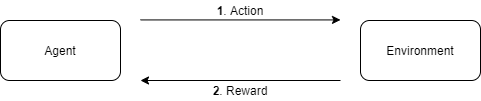

The diagram above was exported from draw.io. Its source (the exported page's mxGraphModel, read from the mxfile embedded in the PNG):
<mxGraphModel dx="1030" dy="448" grid="1" gridSize="10" guides="1" tooltips="1" connect="1" arrows="1" fold="1" page="1" pageScale="1" pageWidth="827" pageHeight="1169" math="0" shadow="0">
  <root>
    <mxCell id="0" />
    <mxCell id="1" parent="0" />
    <mxCell id="5" style="edgeStyle=orthogonalEdgeStyle;rounded=0;orthogonalLoop=1;jettySize=auto;html=1;" parent="1" edge="1">
      <mxGeometry relative="1" as="geometry">
        <mxPoint x="180" y="79.43" as="sourcePoint" />
        <mxPoint x="380" y="79.43" as="targetPoint" />
      </mxGeometry>
    </mxCell>
    <mxCell id="2" value="Agent" style="rounded=1;whiteSpace=wrap;html=1;" parent="1" vertex="1">
      <mxGeometry x="40" y="80" width="120" height="60" as="geometry" />
    </mxCell>
    <mxCell id="3" value="Environment" style="rounded=1;whiteSpace=wrap;html=1;" parent="1" vertex="1">
      <mxGeometry x="400" y="80" width="120" height="60" as="geometry" />
    </mxCell>
    <mxCell id="6" value="&lt;b&gt;1&lt;/b&gt;. Action" style="text;html=1;strokeColor=none;fillColor=none;align=center;verticalAlign=middle;whiteSpace=wrap;rounded=0;" parent="1" vertex="1">
      <mxGeometry x="255" y="60" width="50" height="20" as="geometry" />
    </mxCell>
    <mxCell id="7" style="edgeStyle=orthogonalEdgeStyle;rounded=0;orthogonalLoop=1;jettySize=auto;html=1;" parent="1" edge="1">
      <mxGeometry relative="1" as="geometry">
        <mxPoint x="380" y="140" as="sourcePoint" />
        <mxPoint x="180" y="140" as="targetPoint" />
      </mxGeometry>
    </mxCell>
    <mxCell id="8" value="&lt;b&gt;2&lt;/b&gt;. Reward" style="text;html=1;strokeColor=none;fillColor=none;align=center;verticalAlign=middle;whiteSpace=wrap;rounded=0;" parent="1" vertex="1">
      <mxGeometry x="250" y="140" width="60" height="20" as="geometry" />
    </mxCell>
  </root>
</mxGraphModel>